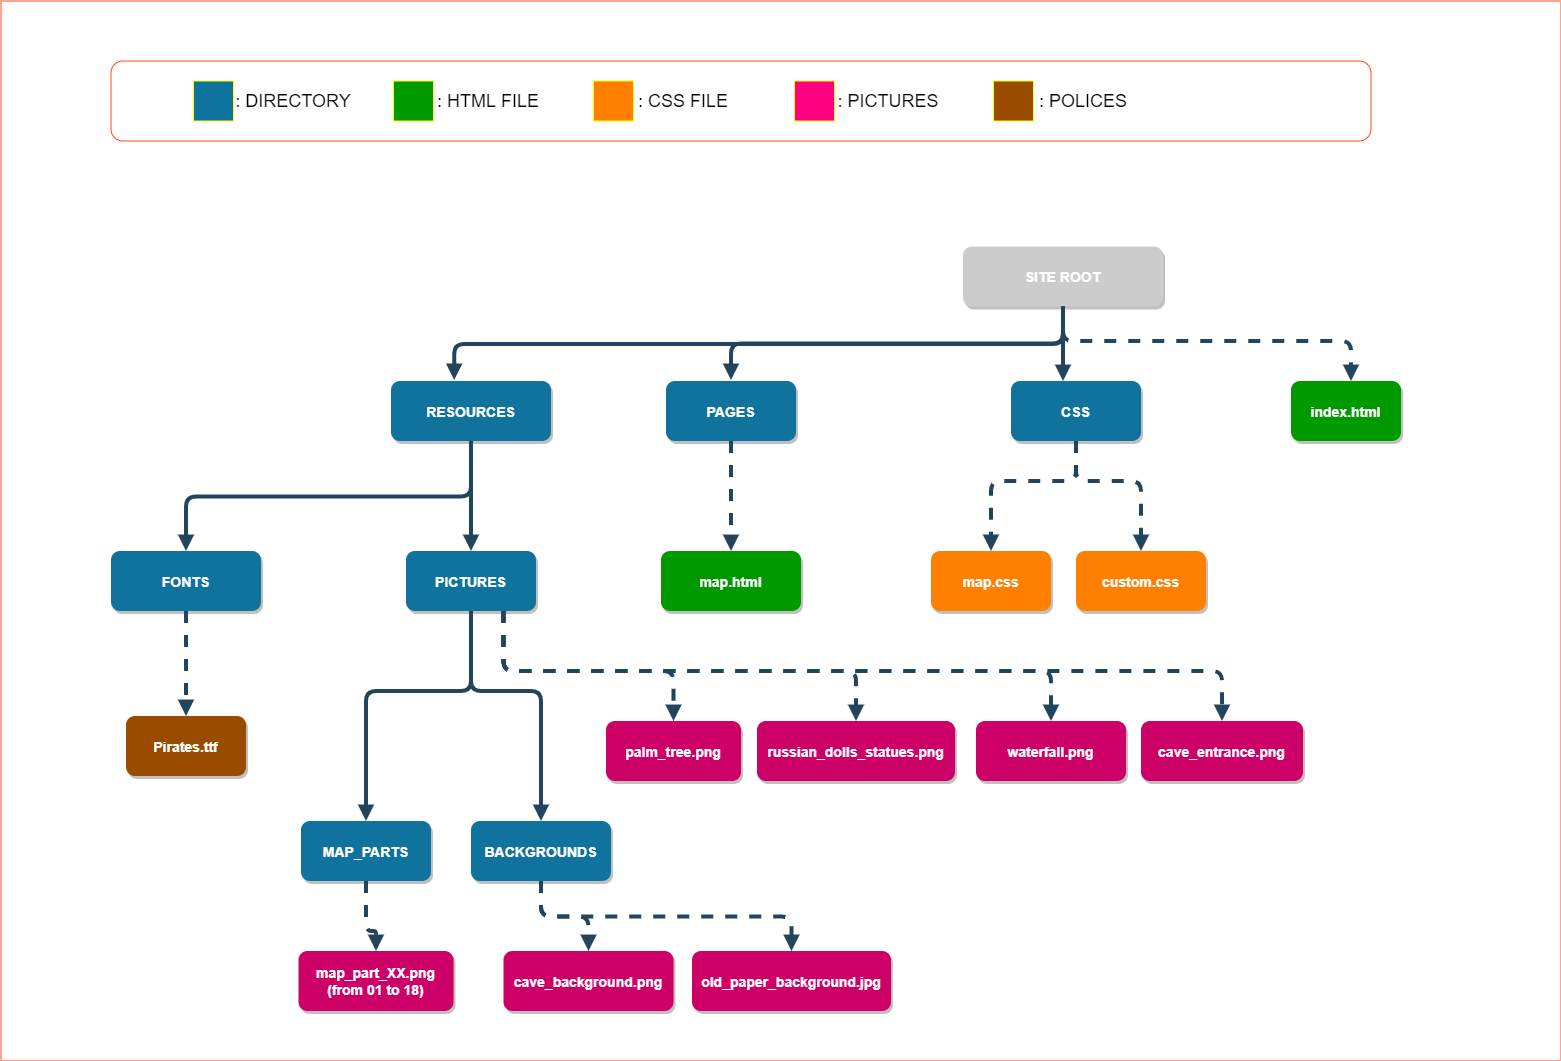

The diagram above was exported from draw.io. Its source (the exported page's mxGraphModel, read from the mxfile embedded in the PNG):
<mxGraphModel dx="3175.5" dy="2034.5" grid="1" gridSize="10" guides="1" tooltips="1" connect="1" arrows="1" fold="1" page="1" pageScale="1.5" pageWidth="1169" pageHeight="827" background="#ffffff" math="0" shadow="0">
  <root>
    <mxCell id="0" />
    <mxCell id="1" parent="0" />
    <mxCell id="N8w7pk4OuAR6nmRRwJqo-130" value="" style="rounded=0;whiteSpace=wrap;html=1;strokeColor=#FF491C;fillColor=#FFFFFF;" parent="1" vertex="1">
      <mxGeometry x="-290" y="-40" width="1560" height="1060" as="geometry" />
    </mxCell>
    <mxCell id="2" value="SITE ROOT" style="rounded=1;fillColor=#CCCCCC;strokeColor=none;shadow=1;gradientColor=none;fontStyle=1;fontColor=#FFFFFF;fontSize=14;" parent="1" vertex="1">
      <mxGeometry x="672" y="205.5" width="200" height="60" as="geometry" />
    </mxCell>
    <mxCell id="3" value="CSS" style="rounded=1;fillColor=#10739E;strokeColor=none;shadow=1;gradientColor=none;fontStyle=1;fontColor=#FFFFFF;fontSize=14;" parent="1" vertex="1">
      <mxGeometry x="720" y="340" width="130" height="60" as="geometry" />
    </mxCell>
    <mxCell id="N8w7pk4OuAR6nmRRwJqo-66" style="edgeStyle=none;rounded=0;orthogonalLoop=1;jettySize=auto;html=1;exitX=0;exitY=0.25;exitDx=0;exitDy=0;shadow=0;" parent="1" source="6" edge="1">
      <mxGeometry relative="1" as="geometry">
        <mxPoint x="810" y="525" as="targetPoint" />
      </mxGeometry>
    </mxCell>
    <mxCell id="6" value="custom.css" style="rounded=1;fillColor=#FF8000;strokeColor=none;shadow=1;gradientColor=none;fontStyle=1;fontColor=#FFFFFF;fontSize=14;" parent="1" vertex="1">
      <mxGeometry x="785" y="510" width="130" height="60" as="geometry" />
    </mxCell>
    <mxCell id="7" value="index.html" style="rounded=1;fillColor=#009900;strokeColor=none;shadow=1;gradientColor=none;fontStyle=1;fontColor=#FFFFFF;fontSize=14;" parent="1" vertex="1">
      <mxGeometry x="1000" y="340" width="110" height="60" as="geometry" />
    </mxCell>
    <mxCell id="29" value="" style="edgeStyle=elbowEdgeStyle;elbow=vertical;strokeWidth=4;endArrow=block;endFill=1;fontStyle=1;strokeColor=#23445D;" parent="1" source="2" target="3" edge="1">
      <mxGeometry x="22" y="165.5" width="100" height="100" as="geometry">
        <mxPoint x="22" y="265.5" as="sourcePoint" />
        <mxPoint x="122" y="165.5" as="targetPoint" />
        <Array as="points">
          <mxPoint x="772" y="330" />
        </Array>
      </mxGeometry>
    </mxCell>
    <mxCell id="33" value="" style="edgeStyle=elbowEdgeStyle;elbow=vertical;strokeWidth=4;endArrow=block;endFill=1;fontStyle=1;dashed=1;strokeColor=#23445D;" parent="1" source="2" target="7" edge="1">
      <mxGeometry x="22" y="165.5" width="100" height="100" as="geometry">
        <mxPoint x="22" y="265.5" as="sourcePoint" />
        <mxPoint x="122" y="165.5" as="targetPoint" />
        <Array as="points">
          <mxPoint x="1060" y="300" />
        </Array>
      </mxGeometry>
    </mxCell>
    <mxCell id="N8w7pk4OuAR6nmRRwJqo-55" value="PAGES" style="rounded=1;fillColor=#10739E;strokeColor=none;shadow=1;gradientColor=none;fontStyle=1;fontColor=#FFFFFF;fontSize=14;" parent="1" vertex="1">
      <mxGeometry x="375" y="340" width="130" height="60" as="geometry" />
    </mxCell>
    <mxCell id="N8w7pk4OuAR6nmRRwJqo-57" value="" style="edgeStyle=elbowEdgeStyle;elbow=vertical;strokeWidth=4;endArrow=block;endFill=1;fontStyle=1;strokeColor=#23445D;" parent="1" edge="1">
      <mxGeometry x="28" y="31" width="100" height="100" as="geometry">
        <mxPoint x="772" y="265.5" as="sourcePoint" />
        <mxPoint x="440" y="339" as="targetPoint" />
      </mxGeometry>
    </mxCell>
    <mxCell id="N8w7pk4OuAR6nmRRwJqo-58" value="map.css" style="rounded=1;fillColor=#FF8000;strokeColor=none;shadow=1;gradientColor=none;fontStyle=1;fontColor=#FFFFFF;fontSize=14;" parent="1" vertex="1">
      <mxGeometry x="640" y="510" width="120" height="60" as="geometry" />
    </mxCell>
    <mxCell id="N8w7pk4OuAR6nmRRwJqo-59" value="map.html" style="rounded=1;fillColor=#009900;strokeColor=none;shadow=1;gradientColor=none;fontStyle=1;fontColor=#FFFFFF;fontSize=14;" parent="1" vertex="1">
      <mxGeometry x="370" y="510" width="140" height="60" as="geometry" />
    </mxCell>
    <mxCell id="N8w7pk4OuAR6nmRRwJqo-61" value="RESOURCES" style="rounded=1;fillColor=#10739E;strokeColor=none;shadow=1;gradientColor=none;fontStyle=1;fontColor=#FFFFFF;fontSize=14;" parent="1" vertex="1">
      <mxGeometry x="100" y="340" width="160" height="60" as="geometry" />
    </mxCell>
    <mxCell id="N8w7pk4OuAR6nmRRwJqo-62" value="" style="edgeStyle=elbowEdgeStyle;elbow=vertical;strokeWidth=4;endArrow=block;endFill=1;fontStyle=1;strokeColor=#23445D;entryX=0.395;entryY=-0.017;entryDx=0;entryDy=0;entryPerimeter=0;exitX=0.5;exitY=1;exitDx=0;exitDy=0;" parent="1" source="2" target="N8w7pk4OuAR6nmRRwJqo-61" edge="1">
      <mxGeometry x="-232" y="31" width="100" height="100" as="geometry">
        <mxPoint x="512" y="265.5" as="sourcePoint" />
        <mxPoint x="148" y="330" as="targetPoint" />
        <Array as="points">
          <mxPoint x="540" y="303" />
          <mxPoint x="270" y="303" />
        </Array>
      </mxGeometry>
    </mxCell>
    <mxCell id="N8w7pk4OuAR6nmRRwJqo-65" value="" style="edgeStyle=elbowEdgeStyle;elbow=vertical;strokeWidth=4;endArrow=block;endFill=1;fontStyle=1;dashed=1;strokeColor=#23445D;exitX=0.5;exitY=1;exitDx=0;exitDy=0;entryX=0.5;entryY=0;entryDx=0;entryDy=0;" parent="1" source="N8w7pk4OuAR6nmRRwJqo-55" target="N8w7pk4OuAR6nmRRwJqo-59" edge="1">
      <mxGeometry x="-350" y="300" width="100" height="100" as="geometry">
        <mxPoint x="400" y="400" as="sourcePoint" />
        <mxPoint x="848" y="474.5" as="targetPoint" />
        <Array as="points">
          <mxPoint x="441" y="450" />
        </Array>
      </mxGeometry>
    </mxCell>
    <mxCell id="N8w7pk4OuAR6nmRRwJqo-67" value="" style="edgeStyle=elbowEdgeStyle;elbow=vertical;strokeWidth=4;endArrow=block;endFill=1;fontStyle=1;dashed=1;strokeColor=#23445D;exitX=0.5;exitY=1;exitDx=0;exitDy=0;entryX=0.5;entryY=0;entryDx=0;entryDy=0;" parent="1" source="3" target="N8w7pk4OuAR6nmRRwJqo-58" edge="1">
      <mxGeometry x="-24.5" y="300" width="100" height="100" as="geometry">
        <mxPoint x="765.5" y="400" as="sourcePoint" />
        <mxPoint x="765.5" y="510" as="targetPoint" />
        <Array as="points">
          <mxPoint x="845.5" y="440" />
        </Array>
      </mxGeometry>
    </mxCell>
    <mxCell id="N8w7pk4OuAR6nmRRwJqo-68" value="" style="edgeStyle=elbowEdgeStyle;elbow=vertical;strokeWidth=4;endArrow=block;endFill=1;fontStyle=1;dashed=1;strokeColor=#23445D;exitX=0.5;exitY=1;exitDx=0;exitDy=0;entryX=0.5;entryY=0;entryDx=0;entryDy=0;" parent="1" source="3" target="6" edge="1">
      <mxGeometry x="-24.5" y="300" width="100" height="100" as="geometry">
        <mxPoint x="765.5" y="400" as="sourcePoint" />
        <mxPoint x="765.5" y="510" as="targetPoint" />
        <Array as="points">
          <mxPoint x="845.5" y="440" />
        </Array>
      </mxGeometry>
    </mxCell>
    <mxCell id="N8w7pk4OuAR6nmRRwJqo-69" value="PICTURES" style="rounded=1;fillColor=#10739E;strokeColor=none;shadow=1;gradientColor=none;fontStyle=1;fontColor=#FFFFFF;fontSize=14;" parent="1" vertex="1">
      <mxGeometry x="115" y="510" width="130" height="60" as="geometry" />
    </mxCell>
    <mxCell id="N8w7pk4OuAR6nmRRwJqo-70" value="" style="edgeStyle=elbowEdgeStyle;elbow=vertical;strokeWidth=4;endArrow=block;endFill=1;fontStyle=1;strokeColor=#23445D;entryX=0.5;entryY=0;entryDx=0;entryDy=0;exitX=0.5;exitY=1;exitDx=0;exitDy=0;" parent="1" source="N8w7pk4OuAR6nmRRwJqo-61" target="N8w7pk4OuAR6nmRRwJqo-69" edge="1">
      <mxGeometry x="-590" y="300" width="100" height="100" as="geometry">
        <mxPoint x="230" y="440" as="sourcePoint" />
        <mxPoint x="160" y="474.5" as="targetPoint" />
        <Array as="points" />
      </mxGeometry>
    </mxCell>
    <mxCell id="N8w7pk4OuAR6nmRRwJqo-72" value="map_part_XX.png&#10;(from 01 to 18)" style="rounded=1;fillColor=#CC0066;strokeColor=none;shadow=1;gradientColor=none;fontStyle=1;fontColor=#FFFFFF;fontSize=14;" parent="1" vertex="1">
      <mxGeometry x="7.5" y="910" width="155" height="60" as="geometry" />
    </mxCell>
    <mxCell id="N8w7pk4OuAR6nmRRwJqo-84" value="FONTS" style="rounded=1;fillColor=#10739E;strokeColor=none;shadow=1;gradientColor=none;fontStyle=1;fontColor=#FFFFFF;fontSize=14;" parent="1" vertex="1">
      <mxGeometry x="-180" y="510" width="150" height="60" as="geometry" />
    </mxCell>
    <mxCell id="N8w7pk4OuAR6nmRRwJqo-85" value="" style="edgeStyle=elbowEdgeStyle;elbow=vertical;strokeWidth=4;endArrow=block;endFill=1;fontStyle=1;strokeColor=#23445D;entryX=0.5;entryY=0;entryDx=0;entryDy=0;exitX=0.5;exitY=1;exitDx=0;exitDy=0;" parent="1" source="N8w7pk4OuAR6nmRRwJqo-61" target="N8w7pk4OuAR6nmRRwJqo-84" edge="1">
      <mxGeometry x="-840.5" y="300" width="100" height="100" as="geometry">
        <mxPoint x="180" y="410" as="sourcePoint" />
        <mxPoint x="-70" y="510" as="targetPoint" />
        <Array as="points" />
      </mxGeometry>
    </mxCell>
    <mxCell id="N8w7pk4OuAR6nmRRwJqo-86" value="Pirates.ttf" style="rounded=1;fillColor=#994C00;strokeColor=none;shadow=1;gradientColor=none;fontStyle=1;fontColor=#FFFFFF;fontSize=14;" parent="1" vertex="1">
      <mxGeometry x="-165" y="675" width="120" height="60" as="geometry" />
    </mxCell>
    <mxCell id="N8w7pk4OuAR6nmRRwJqo-87" value="" style="edgeStyle=elbowEdgeStyle;elbow=vertical;strokeWidth=4;endArrow=block;endFill=1;fontStyle=1;dashed=1;strokeColor=#23445D;exitX=0.5;exitY=1;exitDx=0;exitDy=0;entryX=0.5;entryY=0;entryDx=0;entryDy=0;" parent="1" source="N8w7pk4OuAR6nmRRwJqo-84" target="N8w7pk4OuAR6nmRRwJqo-86" edge="1">
      <mxGeometry x="-851" y="470" width="100" height="100" as="geometry">
        <mxPoint x="-61" y="570" as="sourcePoint" />
        <mxPoint x="-59" y="620" as="targetPoint" />
        <Array as="points">
          <mxPoint x="-120" y="600" />
          <mxPoint x="19" y="610" />
        </Array>
      </mxGeometry>
    </mxCell>
    <mxCell id="N8w7pk4OuAR6nmRRwJqo-90" value="" style="edgeStyle=elbowEdgeStyle;elbow=vertical;strokeWidth=4;endArrow=block;endFill=1;fontStyle=1;dashed=1;strokeColor=#23445D;exitX=0.75;exitY=1;exitDx=0;exitDy=0;entryX=0.5;entryY=0;entryDx=0;entryDy=0;" parent="1" source="N8w7pk4OuAR6nmRRwJqo-69" target="N8w7pk4OuAR6nmRRwJqo-91" edge="1">
      <mxGeometry x="-531.5" y="610" width="100" height="100" as="geometry">
        <mxPoint x="260" y="610" as="sourcePoint" />
        <mxPoint x="498.5" y="820" as="targetPoint" />
        <Array as="points">
          <mxPoint x="330" y="630" />
        </Array>
      </mxGeometry>
    </mxCell>
    <mxCell id="N8w7pk4OuAR6nmRRwJqo-91" value="palm_tree.png" style="rounded=1;fillColor=#CC0066;strokeColor=none;shadow=1;gradientColor=none;fontStyle=1;fontColor=#FFFFFF;fontSize=14;" parent="1" vertex="1">
      <mxGeometry x="315" y="680" width="135" height="60" as="geometry" />
    </mxCell>
    <mxCell id="N8w7pk4OuAR6nmRRwJqo-92" value="russian_dolls_statues.png" style="rounded=1;fillColor=#CC0066;strokeColor=none;shadow=1;gradientColor=none;fontStyle=1;fontColor=#FFFFFF;fontSize=14;" parent="1" vertex="1">
      <mxGeometry x="466" y="680" width="198" height="60" as="geometry" />
    </mxCell>
    <mxCell id="N8w7pk4OuAR6nmRRwJqo-93" value="" style="edgeStyle=elbowEdgeStyle;elbow=vertical;strokeWidth=4;endArrow=block;endFill=1;fontStyle=1;dashed=1;strokeColor=#23445D;exitX=0.75;exitY=1;exitDx=0;exitDy=0;entryX=0.5;entryY=0;entryDx=0;entryDy=0;" parent="1" source="N8w7pk4OuAR6nmRRwJqo-69" target="N8w7pk4OuAR6nmRRwJqo-92" edge="1">
      <mxGeometry x="-271" y="600" width="100" height="100" as="geometry">
        <mxPoint x="441" y="560" as="sourcePoint" />
        <mxPoint x="682" y="770" as="targetPoint" />
        <Array as="points">
          <mxPoint x="430" y="630" />
        </Array>
      </mxGeometry>
    </mxCell>
    <mxCell id="N8w7pk4OuAR6nmRRwJqo-94" value="waterfall.png" style="rounded=1;fillColor=#CC0066;strokeColor=none;shadow=1;gradientColor=none;fontStyle=1;fontColor=#FFFFFF;fontSize=14;" parent="1" vertex="1">
      <mxGeometry x="685" y="680" width="150" height="60" as="geometry" />
    </mxCell>
    <mxCell id="N8w7pk4OuAR6nmRRwJqo-95" value="" style="edgeStyle=elbowEdgeStyle;elbow=vertical;strokeWidth=4;endArrow=block;endFill=1;fontStyle=1;dashed=1;strokeColor=#23445D;exitX=0.75;exitY=1;exitDx=0;exitDy=0;entryX=0.5;entryY=0;entryDx=0;entryDy=0;" parent="1" source="N8w7pk4OuAR6nmRRwJqo-69" target="N8w7pk4OuAR6nmRRwJqo-94" edge="1">
      <mxGeometry x="21" y="600" width="100" height="100" as="geometry">
        <mxPoint x="472.5" y="570" as="sourcePoint" />
        <mxPoint x="974" y="770" as="targetPoint" />
        <Array as="points">
          <mxPoint x="722" y="630" />
        </Array>
      </mxGeometry>
    </mxCell>
    <mxCell id="N8w7pk4OuAR6nmRRwJqo-96" value="cave_entrance.png" style="rounded=1;fillColor=#CC0066;strokeColor=none;shadow=1;gradientColor=none;fontStyle=1;fontColor=#FFFFFF;fontSize=14;" parent="1" vertex="1">
      <mxGeometry x="850" y="680" width="162" height="60" as="geometry" />
    </mxCell>
    <mxCell id="N8w7pk4OuAR6nmRRwJqo-97" value="" style="edgeStyle=elbowEdgeStyle;elbow=vertical;strokeWidth=4;endArrow=block;endFill=1;fontStyle=1;dashed=1;strokeColor=#23445D;exitX=0.75;exitY=1;exitDx=0;exitDy=0;entryX=0.5;entryY=0;entryDx=0;entryDy=0;" parent="1" source="N8w7pk4OuAR6nmRRwJqo-69" target="N8w7pk4OuAR6nmRRwJqo-96" edge="1">
      <mxGeometry x="249" y="600" width="100" height="100" as="geometry">
        <mxPoint x="700.5" y="570" as="sourcePoint" />
        <mxPoint x="1202" y="770" as="targetPoint" />
        <Array as="points">
          <mxPoint x="950" y="630" />
        </Array>
      </mxGeometry>
    </mxCell>
    <mxCell id="N8w7pk4OuAR6nmRRwJqo-98" value="MAP_PARTS" style="rounded=1;fillColor=#10739E;strokeColor=none;shadow=1;gradientColor=none;fontStyle=1;fontColor=#FFFFFF;fontSize=14;" parent="1" vertex="1">
      <mxGeometry x="10" y="780" width="130" height="60" as="geometry" />
    </mxCell>
    <mxCell id="N8w7pk4OuAR6nmRRwJqo-99" value="" style="edgeStyle=elbowEdgeStyle;elbow=vertical;strokeWidth=4;endArrow=block;endFill=1;fontStyle=1;dashed=1;strokeColor=#23445D;exitX=0.5;exitY=1;exitDx=0;exitDy=0;entryX=0.5;entryY=0;entryDx=0;entryDy=0;" parent="1" source="N8w7pk4OuAR6nmRRwJqo-98" target="N8w7pk4OuAR6nmRRwJqo-72" edge="1">
      <mxGeometry x="-612.5" y="770" width="100" height="100" as="geometry">
        <mxPoint x="179" y="770" as="sourcePoint" />
        <mxPoint x="179" y="880" as="targetPoint" />
        <Array as="points">
          <mxPoint x="96" y="890" />
          <mxPoint x="138.5" y="800" />
          <mxPoint x="257.5" y="910" />
        </Array>
      </mxGeometry>
    </mxCell>
    <mxCell id="N8w7pk4OuAR6nmRRwJqo-102" value="" style="edgeStyle=elbowEdgeStyle;elbow=vertical;strokeWidth=4;endArrow=block;endFill=1;fontStyle=1;strokeColor=#23445D;entryX=0.5;entryY=0;entryDx=0;entryDy=0;exitX=0.5;exitY=1;exitDx=0;exitDy=0;" parent="1" source="N8w7pk4OuAR6nmRRwJqo-69" target="N8w7pk4OuAR6nmRRwJqo-98" edge="1">
      <mxGeometry x="-620.5" y="470" width="100" height="100" as="geometry">
        <mxPoint x="150" y="570" as="sourcePoint" />
        <mxPoint x="150" y="680" as="targetPoint" />
        <Array as="points">
          <mxPoint x="150" y="650" />
          <mxPoint x="160" y="630" />
        </Array>
      </mxGeometry>
    </mxCell>
    <mxCell id="N8w7pk4OuAR6nmRRwJqo-106" value="BACKGROUNDS" style="rounded=1;fillColor=#10739E;strokeColor=none;shadow=1;gradientColor=none;fontStyle=1;fontColor=#FFFFFF;fontSize=14;" parent="1" vertex="1">
      <mxGeometry x="180" y="780" width="140" height="60" as="geometry" />
    </mxCell>
    <mxCell id="N8w7pk4OuAR6nmRRwJqo-107" value="" style="edgeStyle=elbowEdgeStyle;elbow=vertical;strokeWidth=4;endArrow=block;endFill=1;fontStyle=1;strokeColor=#23445D;entryX=0.5;entryY=0;entryDx=0;entryDy=0;exitX=0.5;exitY=1;exitDx=0;exitDy=0;" parent="1" source="N8w7pk4OuAR6nmRRwJqo-69" target="N8w7pk4OuAR6nmRRwJqo-106" edge="1">
      <mxGeometry x="-610.5" y="480" width="100" height="100" as="geometry">
        <mxPoint x="190.5" y="580" as="sourcePoint" />
        <mxPoint x="90.5" y="790" as="targetPoint" />
        <Array as="points">
          <mxPoint x="210" y="650" />
          <mxPoint x="170" y="640" />
        </Array>
      </mxGeometry>
    </mxCell>
    <mxCell id="N8w7pk4OuAR6nmRRwJqo-108" value="cave_background.png" style="rounded=1;fillColor=#CC0066;strokeColor=none;shadow=1;gradientColor=none;fontStyle=1;fontColor=#FFFFFF;fontSize=14;" parent="1" vertex="1">
      <mxGeometry x="212.5" y="910" width="170" height="60" as="geometry" />
    </mxCell>
    <mxCell id="N8w7pk4OuAR6nmRRwJqo-109" value="" style="edgeStyle=elbowEdgeStyle;elbow=vertical;strokeWidth=4;endArrow=block;endFill=1;fontStyle=1;dashed=1;strokeColor=#23445D;exitX=0.5;exitY=1;exitDx=0;exitDy=0;entryX=0.5;entryY=0;entryDx=0;entryDy=0;" parent="1" source="N8w7pk4OuAR6nmRRwJqo-106" target="N8w7pk4OuAR6nmRRwJqo-108" edge="1">
      <mxGeometry x="-218" y="770" width="100" height="100" as="geometry">
        <mxPoint x="480" y="840" as="sourcePoint" />
        <mxPoint x="480" y="910" as="targetPoint" />
        <Array as="points" />
      </mxGeometry>
    </mxCell>
    <mxCell id="N8w7pk4OuAR6nmRRwJqo-110" value="old_paper_background.jpg" style="rounded=1;fillColor=#CC0066;strokeColor=none;shadow=1;gradientColor=none;fontStyle=1;fontColor=#FFFFFF;fontSize=14;" parent="1" vertex="1">
      <mxGeometry x="401" y="910" width="199" height="60" as="geometry" />
    </mxCell>
    <mxCell id="N8w7pk4OuAR6nmRRwJqo-111" value="" style="edgeStyle=elbowEdgeStyle;elbow=vertical;strokeWidth=4;endArrow=block;endFill=1;fontStyle=1;dashed=1;strokeColor=#23445D;exitX=0.5;exitY=1;exitDx=0;exitDy=0;entryX=0.5;entryY=0;entryDx=0;entryDy=0;" parent="1" source="N8w7pk4OuAR6nmRRwJqo-106" target="N8w7pk4OuAR6nmRRwJqo-110" edge="1">
      <mxGeometry x="-2" y="760" width="100" height="100" as="geometry">
        <mxPoint x="476.5" y="830" as="sourcePoint" />
        <mxPoint x="513.5" y="900" as="targetPoint" />
        <Array as="points" />
      </mxGeometry>
    </mxCell>
    <mxCell id="N8w7pk4OuAR6nmRRwJqo-114" value="" style="rounded=1;whiteSpace=wrap;html=1;strokeColor=#FF491C;fillColor=#FFFFFF;" parent="1" vertex="1">
      <mxGeometry x="-180" y="20" width="1260" height="80" as="geometry" />
    </mxCell>
    <mxCell id="N8w7pk4OuAR6nmRRwJqo-115" value="" style="rounded=0;whiteSpace=wrap;html=1;strokeColor=#FFFF00;fillColor=#FF8000;" parent="1" vertex="1">
      <mxGeometry x="302.5" y="40" width="40" height="40" as="geometry" />
    </mxCell>
    <mxCell id="N8w7pk4OuAR6nmRRwJqo-116" value="" style="whiteSpace=wrap;html=1;aspect=fixed;strokeColor=#FFFF00;fillColor=#10739E;" parent="1" vertex="1">
      <mxGeometry x="-97.5" y="40" width="40" height="40" as="geometry" />
    </mxCell>
    <mxCell id="N8w7pk4OuAR6nmRRwJqo-117" value="" style="whiteSpace=wrap;html=1;aspect=fixed;strokeColor=#FFFF00;fillColor=#009900;" parent="1" vertex="1">
      <mxGeometry x="102.5" y="40" width="40" height="40" as="geometry" />
    </mxCell>
    <mxCell id="N8w7pk4OuAR6nmRRwJqo-118" value="&lt;font style=&quot;font-size: 18px&quot;&gt;: DIRECTORY&lt;/font&gt;" style="text;html=1;strokeColor=none;fillColor=none;align=center;verticalAlign=middle;whiteSpace=wrap;rounded=0;" parent="1" vertex="1">
      <mxGeometry x="-67.5" y="50" width="140" height="20" as="geometry" />
    </mxCell>
    <mxCell id="N8w7pk4OuAR6nmRRwJqo-119" value="&lt;font style=&quot;font-size: 18px&quot;&gt;: HTML FILE&lt;/font&gt;" style="text;html=1;strokeColor=none;fillColor=none;align=center;verticalAlign=middle;whiteSpace=wrap;rounded=0;" parent="1" vertex="1">
      <mxGeometry x="122.5" y="50" width="150" height="20" as="geometry" />
    </mxCell>
    <mxCell id="N8w7pk4OuAR6nmRRwJqo-120" value="&lt;font style=&quot;font-size: 18px&quot;&gt;: CSS FILE&lt;/font&gt;" style="text;html=1;strokeColor=none;fillColor=none;align=center;verticalAlign=middle;whiteSpace=wrap;rounded=0;" parent="1" vertex="1">
      <mxGeometry x="322.5" y="50" width="140" height="20" as="geometry" />
    </mxCell>
    <mxCell id="N8w7pk4OuAR6nmRRwJqo-121" value="" style="rounded=0;whiteSpace=wrap;html=1;strokeColor=#FFFF00;fillColor=#FF0080;" parent="1" vertex="1">
      <mxGeometry x="503.5" y="40" width="40" height="40" as="geometry" />
    </mxCell>
    <mxCell id="N8w7pk4OuAR6nmRRwJqo-122" value="&lt;font style=&quot;font-size: 18px&quot;&gt;: PICTURES&lt;/font&gt;" style="text;html=1;strokeColor=none;fillColor=none;align=center;verticalAlign=middle;whiteSpace=wrap;rounded=0;" parent="1" vertex="1">
      <mxGeometry x="527.5" y="50" width="140" height="20" as="geometry" />
    </mxCell>
    <mxCell id="N8w7pk4OuAR6nmRRwJqo-123" value="" style="rounded=0;whiteSpace=wrap;html=1;strokeColor=#FFFF00;fillColor=#994C00;" parent="1" vertex="1">
      <mxGeometry x="702.5" y="40" width="40" height="40" as="geometry" />
    </mxCell>
    <mxCell id="N8w7pk4OuAR6nmRRwJqo-124" value="&lt;font style=&quot;font-size: 18px&quot;&gt;: POLICES&lt;/font&gt;" style="text;html=1;strokeColor=none;fillColor=none;align=center;verticalAlign=middle;whiteSpace=wrap;rounded=0;" parent="1" vertex="1">
      <mxGeometry x="722.5" y="50" width="140" height="20" as="geometry" />
    </mxCell>
  </root>
</mxGraphModel>